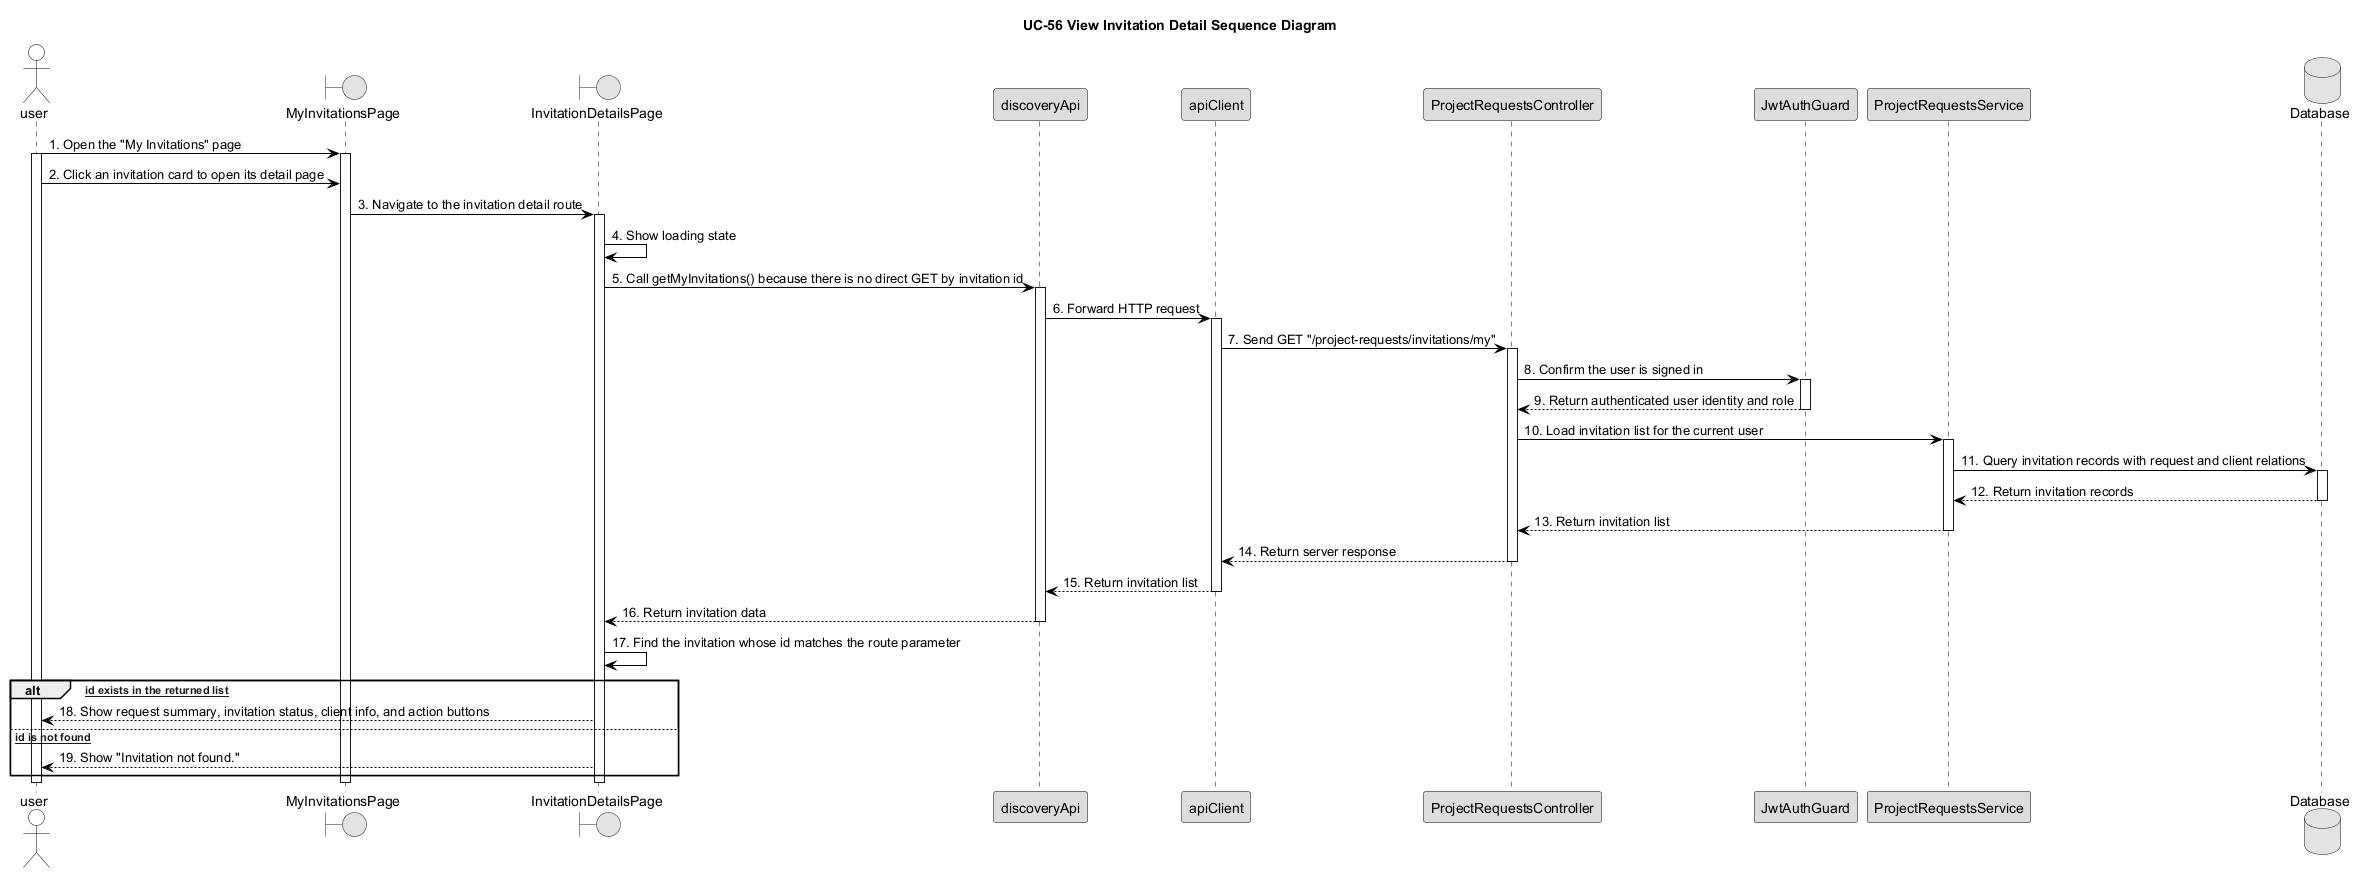

The diagram above was rendered by PlantUML. Its source (embedded in the PNG):
@startuml UC56_View_Invitation_Detail_Sequence_Diagram



skinparam monochrome true



skinparam defaultFontColor Black



skinparam shadowing false



skinparam sequence {



    ArrowColor Black



    LifeLineBorderColor Black



    LifeLineBackgroundColor White



    ParticipantBorderColor Black



    ParticipantBackgroundColor #DDDDDD



    ParticipantFontColor Black



    ActorBorderColor Black



    ActorBackgroundColor White



    ActorFontColor Black



    GroupHeaderFontColor Black



    GroupHeaderBackgroundColor White



    GroupBodyBackgroundColor White



    GroupBorderColor Black



}



title UC-56 View Invitation Detail Sequence Diagram



actor user



boundary "MyInvitationsPage" as ListPage



boundary "InvitationDetailsPage" as DetailPage



participant "discoveryApi" as DiscoveryAPI



participant "apiClient" as ApiClient



participant "ProjectRequestsController" as Controller



participant "JwtAuthGuard" as JWTGuard



participant "ProjectRequestsService" as Service



database "Database" as DB



user -> ListPage : 1. Open the "My Invitations" page



activate user



activate ListPage



user -> ListPage : 2. Click an invitation card to open its detail page



ListPage -> DetailPage : 3. Navigate to the invitation detail route



activate DetailPage



DetailPage -> DetailPage : 4. Show loading state



DetailPage -> DiscoveryAPI : 5. Call getMyInvitations() because there is no direct GET by invitation id



activate DiscoveryAPI



DiscoveryAPI -> ApiClient : 6. Forward HTTP request



activate ApiClient



ApiClient -> Controller : 7. Send GET "/project-requests/invitations/my"



activate Controller



Controller -> JWTGuard : 8. Confirm the user is signed in



activate JWTGuard



JWTGuard --> Controller : 9. Return authenticated user identity and role



deactivate JWTGuard



Controller -> Service : 10. Load invitation list for the current user



activate Service



Service -> DB : 11. Query invitation records with request and client relations



activate DB



DB --> Service : 12. Return invitation records



deactivate DB



Service --> Controller : 13. Return invitation list



deactivate Service



Controller --> ApiClient : 14. Return server response



deactivate Controller



ApiClient --> DiscoveryAPI : 15. Return invitation list



deactivate ApiClient



DiscoveryAPI --> DetailPage : 16. Return invitation data



deactivate DiscoveryAPI



DetailPage -> DetailPage : 17. Find the invitation whose id matches the route parameter



alt [Invitation id exists in the returned list]



    DetailPage --> user : 18. Show request summary, invitation status, client info, and action buttons



else [Invitation id is not found]



    DetailPage --> user : 19. Show "Invitation not found."



end



deactivate DetailPage



deactivate ListPage



deactivate user



@enduml